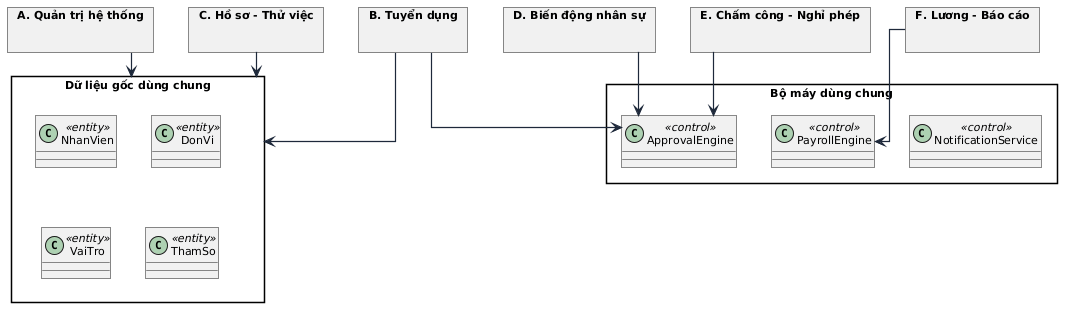

The diagram above was rendered by PlantUML. Its source (embedded in the PNG):
@startuml

skinparam linetype ortho
skinparam shadowing false
skinparam roundcorner 0
skinparam defaultFontName "Arial"
skinparam defaultFontSize 11
skinparam ArrowColor #1E293B
skinparam ArrowThickness 1.2
skinparam packageStyle rectangle
skinparam actorStyle awesome


package "A. Quản trị hệ thống" as PA {}
package "B. Tuyển dụng" as PB {}
package "C. Hồ sơ - Thử việc" as PC {}
package "D. Biến động nhân sự" as PD {}
package "E. Chấm công - Nghỉ phép" as PE {}
package "F. Lương - Báo cáo" as PF {}

package "Bộ máy dùng chung" as PCORE {
  class ApprovalEngine <<control>>
  class PayrollEngine <<control>>
  class NotificationService <<control>>
}

package "Dữ liệu gốc dùng chung" as PDATA {
  class NhanVien <<entity>>
  class DonVi <<entity>>
  class VaiTro <<entity>>
  class ThamSo <<entity>>
}

PA -down-> PDATA
PB -down-> PDATA
PB -down-> ApprovalEngine
PC -down-> PDATA
PD -down-> ApprovalEngine
PE -down-> ApprovalEngine
PF -down-> PayrollEngine
@enduml